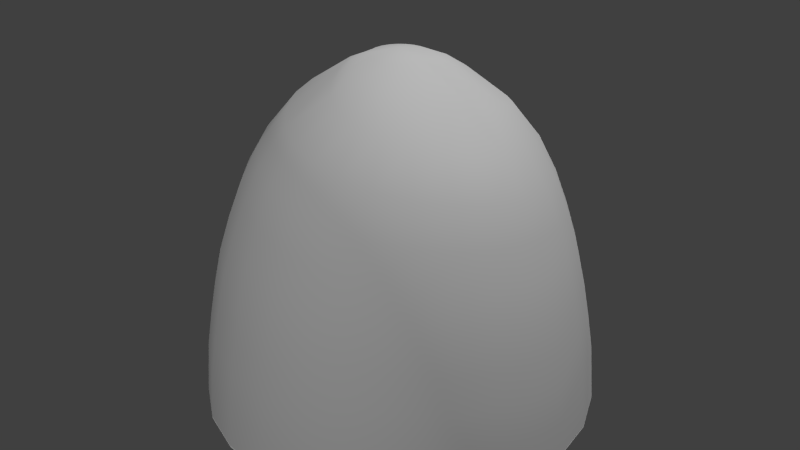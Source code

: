 # Source: Spinner.blend  (saved by Blender 2.72.0; exported with 4.5.12 LTS)
import bpy
from mathutils import Matrix  # noqa: F401  (used for matrix-valued properties, if any)

bpy.ops.wm.read_factory_settings(use_empty=True)
scene = bpy.context.scene
scene.name = 'Scene'

# ---- collections
col_collection_1 = bpy.data.collections.new('Collection 1'); scene.collection.children.link(col_collection_1)
col_collection_5 = bpy.data.collections.new('Collection 5'); scene.collection.children.link(col_collection_5)

# ---- materials (node trees are filled in below, after node groups)
mat_material_001 = bpy.data.materials.new('Material.001')
mat_material_001.alpha_threshold = 0.0
mat_material_001.use_transparent_shadow = False
mat_material_001.roughness = 0.5

# ---- material node trees

# ---- world
world_world = bpy.data.worlds.new('World'); scene.world = world_world
world_world.color = (0.05088, 0.05088, 0.05088)
world_world.use_sun_shadow = False
world_world.sun_shadow_jitter_overblur = 0.0
world_world.cycles.sampling_method = 'MANUAL'
world_world.cycles.sample_map_resolution = 256

# ---- lights
light_lamp_001 = bpy.data.lights.new('Lamp.001', 'POINT')
light_lamp_001.transmission_factor = 0.0
light_lamp_001.cutoff_distance = 30.0
light_lamp_001.energy = 100.0
light_lamp_001.shadow_buffer_clip_start = 1.001
light_lamp_001.shadow_soft_size = 0.1
light_lamp_001.shadow_maximum_resolution = 0.006
light_lamp_001.use_absolute_resolution = True
light_lamp_001.cycles.use_multiple_importance_sampling = False
light_lamp = bpy.data.lights.new('Lamp', 'POINT')
light_lamp.transmission_factor = 0.0
light_lamp.cutoff_distance = 30.0
light_lamp.energy = 100.0
light_lamp.shadow_buffer_clip_start = 1.001
light_lamp.shadow_soft_size = 0.1
light_lamp.shadow_maximum_resolution = 0.006
light_lamp.use_absolute_resolution = True
light_lamp.cycles.use_multiple_importance_sampling = False

# ---- meshes
me_cone = bpy.data.meshes.new('Cone')
me_cone.from_pydata([(0.0, 0.15, -0.1), (0.0, 0.01, 0.1), (0.03882, 0.1449, -0.1), (0.002588, 0.009659, 0.1), (0.075, 0.1299, -0.1), (0.005, 0.00866, 0.1), (0.1061, 0.1061, -0.1), (0.007071, 0.007071, 0.1), (0.1299, 0.075, -0.1), (0.00866, 0.005, 0.1), (0.1449, 0.03882, -0.1), (0.009659, 0.002588, 0.1), (0.15, 1.132e-08, -0.1), (0.01, 7.55e-10, 0.1), (0.1449, -0.03882, -0.1), (0.009659, -0.002588, 0.1), (0.1299, -0.075, -0.1), (0.00866, -0.005, 0.1), (0.1061, -0.1061, -0.1), (0.007071, -0.007071, 0.1), (0.075, -0.1299, -0.1), (0.005, -0.00866, 0.1), (0.03882, -0.1449, -0.1), (0.002588, -0.009659, 0.1), (5.841e-08, -0.15, -0.1), (3.894e-09, -0.01, 0.1), (-0.03882, -0.1449, -0.1), (-0.002588, -0.009659, 0.1), (-0.075, -0.1299, -0.1), (-0.005, -0.00866, 0.1), (-0.1061, -0.1061, -0.1), (-0.007071, -0.007071, 0.1), (-0.1299, -0.075, -0.1), (-0.00866, -0.005, 0.1), (-0.1449, -0.03882, -0.1), (-0.009659, -0.002588, 0.1), (-0.15, -6.974e-08, -0.1), (-0.01, -4.649e-09, 0.1), (-0.1449, 0.03882, -0.1), (-0.009659, 0.002588, 0.1), (-0.1299, 0.075, -0.1), (-0.00866, 0.005, 0.1), (-0.1061, 0.1061, -0.1), (-0.007071, 0.007071, 0.1), (-0.075, 0.1299, -0.1), (-0.005, 0.00866, 0.1), (-0.03882, 0.1449, -0.1), (-0.002588, 0.009659, 0.1)], [], [(0, 1, 3, 2), (2, 3, 5, 4), (4, 5, 7, 6), (6, 7, 9, 8), (8, 9, 11, 10), (10, 11, 13, 12), (12, 13, 15, 14), (14, 15, 17, 16), (16, 17, 19, 18), (18, 19, 21, 20), (20, 21, 23, 22), (22, 23, 25, 24), (24, 25, 27, 26), (26, 27, 29, 28), (28, 29, 31, 30), (30, 31, 33, 32), (32, 33, 35, 34), (34, 35, 37, 36), (36, 37, 39, 38), (38, 39, 41, 40), (40, 41, 43, 42), (42, 43, 45, 44), (3, 1, 47, 45, 43, 41, 39, 37, 35, 33, 31, 29, 27, 25, 23, 21, 19, 17, 15, 13, 11, 9, 7, 5), (46, 47, 1, 0), (44, 45, 47, 46), (0, 2, 4, 6, 8, 10, 12, 14, 16, 18, 20, 22, 24, 26, 28, 30, 32, 34, 36, 38, 40, 42, 44, 46)])
_uv = me_cone.uv_layers.new(name='UVMap')
_uv.uv.foreach_set('vector', [0.9001, 0.5965, 0.5267, 0.7398, 0.5205, 0.7367, 0.807, 0.55, 0.807, 0.55, 0.5205, 0.7367, 0.5129, 0.7345, 0.693, 0.517, 0.693, 0.517, 0.5129, 0.7345, 0.5044, 0.7333, 0.5658, 0.5, 0.5658, 0.5, 0.5044, 0.7333, 0.4956, 0.7333, 0.4342, 0.5, 0.4342, 0.5, 0.4956, 0.7333, 0.4871, 0.7345, 0.307, 0.517, 0.307, 0.517, 0.4871, 0.7345, 0.4795, 0.7367, 0.193, 0.55, 0.193, 0.55, 0.4795, 0.7367, 0.4733, 0.7398, 0.0999, 0.5965, 0.0999, 0.5965, 0.4733, 0.7398, 0.4689, 0.7436, 0.03407, 0.6535, 0.03407, 0.6535, 0.4689, 0.7436, 0.4667, 0.7478, 0.0, 0.7171, 0.0, 0.7171, 0.4667, 0.7478, 0.4667, 0.7522, 5.01e-08, 0.7829, 5.01e-08, 0.7829, 0.4667, 0.7522, 0.4689, 0.7564, 0.03407, 0.8465, 0.03407, 0.8465, 0.4689, 0.7564, 0.4733, 0.7602, 0.0999, 0.9035, 0.0999, 0.9035, 0.4733, 0.7602, 0.4795, 0.7633, 0.193, 0.95, 0.193, 0.95, 0.4795, 0.7633, 0.4871, 0.7655, 0.307, 0.983, 0.307, 0.983, 0.4871, 0.7655, 0.4956, 0.7667, 0.4342, 1.0, 0.4342, 1.0, 0.4956, 0.7667, 0.5044, 0.7667, 0.5658, 1.0, 0.5658, 1.0, 0.5044, 0.7667, 0.5129, 0.7655, 0.693, 0.983, 0.693, 0.983, 0.5129, 0.7655, 0.5205, 0.7633, 0.807, 0.95, 0.807, 0.95, 0.5205, 0.7633, 0.5267, 0.7602, 0.9001, 0.9035, 0.9001, 0.9035, 0.5267, 0.7602, 0.5311, 0.7564, 0.9659, 0.8465, 0.9659, 0.8465, 0.5311, 0.7564, 0.5333, 0.7522, 1.0, 0.7829, 1.0, 0.7829, 0.5333, 0.7522, 0.5333, 0.7478, 1.0, 0.7171, 0.5205, 0.7367, 0.5267, 0.7398, 0.5311, 0.7436, 0.5333, 0.7478, 0.5333, 0.7522, 0.5311, 0.7564, 0.5267, 0.7602, 0.5205, 0.7633, 0.5129, 0.7655, 0.5044, 0.7667, 0.4956, 0.7667, 0.4871, 0.7655, 0.4795, 0.7633, 0.4733, 0.7602, 0.4689, 0.7564, 0.4667, 0.7522, 0.4667, 0.7478, 0.4689, 0.7436, 0.4733, 0.7398, 0.4795, 0.7367, 0.4871, 0.7345, 0.4956, 0.7333, 0.5044, 0.7333, 0.5129, 0.7345, 0.9659, 0.6535, 0.5311, 0.7436, 0.5267, 0.7398, 0.9001, 0.5965, 1.0, 0.7171, 0.5333, 0.7478, 0.5311, 0.7436, 0.9659, 0.6535, 0.193, 0.45, 0.0999, 0.4035, 0.03407, 0.3465, 0.0, 0.2829, 5.01e-08, 0.2171, 0.03407, 0.1535, 0.0999, 0.0965, 0.193, 0.04995, 0.307, 0.01704, 0.4342, 0.0, 0.5658, 0.0, 0.693, 0.01704, 0.807, 0.04995, 0.9001, 0.0965, 0.9659, 0.1535, 1.0, 0.2171, 1.0, 0.2829, 0.9659, 0.3465, 0.9001, 0.4035, 0.807, 0.45, 0.693, 0.483, 0.5658, 0.5, 0.4342, 0.5, 0.307, 0.483])
me_cone.use_remesh_preserve_volume = False
me_cone.use_remesh_preserve_attributes = False
me_cone.use_mirror_vertex_groups = False
me_cone.update()
me_cube_001 = bpy.data.meshes.new('Cube.001')
me_cube_001.from_pydata([(0.06268, -2.013e-09, 0.03), (0.02213, -7.119e-09, 0.05594), (-0.06268, 2.932e-09, 0.03), (-0.09013, 2.2e-09, -8.941e-08), (0.06657, 0.01821, 0.025), (0.02914, 0.00819, 0.05187), (0.06531, 0.03633, 0.02), (0.0309, 0.01626, 0.05131), (0.05606, 0.05606, 0.015), (0.0296, 0.02959, 0.04626), (0.04065, 0.07247, 0.01), (0.02359, 0.04407, 0.04), (0.02265, 0.08356, 0.005), (0.01507, 0.05465, 0.035), (7.012e-09, 0.09013, -4.657e-09), (6.657e-09, 0.06268, 0.03), (-0.02445, 0.09033, -0.005), (-0.01821, 0.06657, 0.025), (-0.04762, 0.08425, -0.01), (-0.03633, 0.06531, 0.02), (-0.07091, 0.07091, -0.015), (-0.05606, 0.05606, 0.015), (-0.08982, 0.05097, -0.02), (-0.07247, 0.04065, 0.01), (-0.1027, 0.0277, -0.025), (-0.08356, 0.02265, 0.005), (-0.1088, 8.949e-09, -0.03), (-0.1067, -0.02874, -0.035), (-0.09745, -0.05557, -0.04), (-0.08052, -0.08052, -0.045), (-0.05732, -0.1004, -0.05), (-0.03055, -0.1135, -0.055), (-9.139e-09, -0.1191, -0.06), (-8.475e-09, -0.1281, -0.09), (0.0314, -0.1167, -0.065), (0.03361, -0.1251, -0.095), (0.06084, -0.1062, -0.07), (0.06508, -0.1134, -0.1), (0.08758, -0.08758, -0.075), (0.09347, -0.09347, -0.105), (0.1087, -0.06232, -0.08), (0.1155, -0.06637, -0.11), (0.1224, -0.03289, -0.085), (0.1298, -0.03485, -0.115), (0.1281, -7.79e-09, -0.09), (0.1354, -7.568e-09, -0.12), (0.1251, 0.03361, -0.095), (0.1316, 0.03532, -0.125), (0.1134, 0.06508, -0.1), (0.1188, 0.06837, -0.13), (0.09347, 0.09347, -0.105), (0.09756, 0.09756, -0.135), (0.06637, 0.1155, -0.11), (0.06924, 0.1203, -0.14), (0.03485, 0.1298, -0.115), (0.03621, 0.135, -0.145), (0.03289, 0.1224, -0.085), (7.275e-09, 0.1354, -0.12), (7.442e-09, 0.1405, -0.15), (7.284e-09, 0.1281, -0.09), (-0.03532, 0.1316, -0.125), (-0.03662, 0.1365, -0.155), (-0.03361, 0.1251, -0.095), (-0.06838, 0.1188, -0.13), (-0.07094, 0.1231, -0.16), (-0.06508, 0.1134, -0.1), (-0.09756, 0.09756, -0.135), (-0.101, 0.101, -0.165), (-0.09347, 0.09347, -0.105), (-0.1203, 0.06924, -0.14), (-0.1244, 0.07168, -0.17), (-0.1155, 0.06637, -0.11), (-0.135, 0.03621, -0.145), (-0.1393, 0.03736, -0.175), (-0.1298, 0.03485, -0.115), (-0.1405, 7.854e-09, -0.15), (-0.1449, 7.44e-09, -0.18), (-0.1354, 7.924e-09, -0.12), (-0.1365, -0.03662, -0.155), (-0.1407, -0.03772, -0.185), (-0.1316, -0.03532, -0.125), (-0.1231, -0.07094, -0.16), (-0.1268, -0.07312, -0.19), (-0.1188, -0.06837, -0.13), (-0.101, -0.101, -0.165), (-0.1039, -0.1039, -0.195), (-0.09756, -0.09756, -0.135), (-0.07168, -0.1244, -0.17), (-0.07366, -0.1277, -0.2), (-0.06924, -0.1203, -0.14), (-0.03736, -0.1393, -0.175), (-0.03824, -0.1427, -0.205), (-0.03621, -0.135, -0.145), (-7.6e-09, -0.1449, -0.18), (-7.447e-09, -0.1481, -0.21), (-8.018e-09, -0.1405, -0.15), (0.03772, -0.1407, -0.185), (0.03841, -0.1433, -0.215), (0.03662, -0.1365, -0.155), (0.07312, -0.1268, -0.19), (0.07434, -0.1288, -0.22), (0.07094, -0.1231, -0.16), (0.1039, -0.1039, -0.195), (0.1054, -0.1054, -0.225), (0.101, -0.101, -0.165), (0.1277, -0.07366, -0.2), (0.1294, -0.07467, -0.23), (0.1244, -0.07168, -0.17), (0.1427, -0.03824, -0.205), (0.1445, -0.03871, -0.235), (0.1393, -0.03736, -0.175), (0.1481, -7.472e-09, -0.21), (0.15, -3.859e-08, -0.24), (0.1449, -7.48e-09, -0.18), (-0.06657, -0.01821, 0.025), (-0.09033, -0.02445, -0.005), (-0.02914, -0.00819, 0.05187), (-0.06531, -0.03633, 0.02), (-0.08425, -0.04762, -0.01), (-0.0309, -0.01626, 0.05131), (-0.05606, -0.05606, 0.015), (-0.07091, -0.07091, -0.015), (-0.0296, -0.02959, 0.04626), (-0.04065, -0.07247, 0.01), (-0.05097, -0.08982, -0.02), (-0.02359, -0.04407, 0.04), (-0.02265, -0.08356, 0.005), (-0.0277, -0.1027, -0.025), (-0.01507, -0.05465, 0.035), (-3.195e-09, -0.09013, 1.49e-07), (-2.11e-09, -0.1088, -0.03), (-4.587e-09, -0.06268, 0.03), (0.02445, -0.09033, -0.005), (0.02874, -0.1067, -0.035), (0.01821, -0.06657, 0.025), (0.04762, -0.08425, -0.01), (0.05557, -0.09745, -0.04), (0.03634, -0.06531, 0.02), (0.07091, -0.07091, -0.015), (0.08052, -0.08052, -0.045), (0.05606, -0.05606, 0.015), (0.08982, -0.05097, -0.02), (0.1004, -0.05732, -0.05), (0.07247, -0.04065, 0.01), (0.1027, -0.0277, -0.025), (0.1135, -0.03055, -0.055), (0.08356, -0.02265, 0.005), (0.1088, -8.469e-09, -0.03), (0.1191, -7.972e-09, -0.06), (0.09013, -8.985e-09, -8.941e-08), (0.1067, 0.02874, -0.035), (0.1167, 0.0314, -0.065), (0.09033, 0.02446, -0.005), (0.09745, 0.05557, -0.04), (0.1062, 0.06084, -0.07), (0.08425, 0.04762, -0.01), (0.08052, 0.08052, -0.045), (0.08758, 0.08758, -0.075), (0.07091, 0.07091, -0.015), (0.05732, 0.1004, -0.05), (0.06232, 0.1087, -0.08), (0.05097, 0.08982, -0.02), (0.03055, 0.1135, -0.055), (0.0277, 0.1027, -0.025), (7.125e-09, 0.1191, -0.06), (7.072e-09, 0.1088, -0.03), (-0.0314, 0.1167, -0.065), (-0.02874, 0.1067, -0.035), (-0.06084, 0.1062, -0.07), (-0.05557, 0.09745, -0.04), (-0.08758, 0.08758, -0.075), (-0.08052, 0.08052, -0.045), (-0.1087, 0.06232, -0.08), (-0.1004, 0.05732, -0.05), (-0.1224, 0.03289, -0.085), (-0.1135, 0.03055, -0.055), (-0.1281, 8.136e-09, -0.09), (-0.1191, 8.551e-09, -0.06), (-0.1251, -0.03361, -0.095), (-0.1167, -0.0314, -0.065), (-0.1134, -0.06508, -0.1), (-0.1062, -0.06084, -0.07), (-0.09347, -0.09347, -0.105), (-0.08758, -0.08758, -0.075), (-0.06637, -0.1155, -0.11), (-0.06232, -0.1087, -0.08), (-0.03485, -0.1298, -0.115), (-0.03289, -0.1224, -0.085), (-8.041e-09, -0.1354, -0.12), (0.03532, -0.1316, -0.125), (0.06837, -0.1188, -0.13), (0.09756, -0.09756, -0.135), (0.1203, -0.06924, -0.14), (0.135, -0.03622, -0.145), (0.1405, -7.546e-09, -0.15), (0.1365, 0.03662, -0.155), (0.1407, 0.03772, -0.185), (0.1231, 0.07094, -0.16), (0.1268, 0.07312, -0.19), (0.101, 0.101, -0.165), (0.1039, 0.1039, -0.195), (0.07168, 0.1244, -0.17), (0.07366, 0.1277, -0.2), (0.03736, 0.1393, -0.175), (0.03824, 0.1427, -0.205), (7.527e-09, 0.1449, -0.18), (7.516e-09, 0.1481, -0.21), (-0.03772, 0.1407, -0.185), (-0.03841, 0.1433, -0.215), (-0.07312, 0.1268, -0.19), (-0.07434, 0.1288, -0.22), (-0.1039, 0.1039, -0.195), (-0.1054, 0.1054, -0.225), (-0.1277, 0.07367, -0.2), (-0.1294, 0.07467, -0.23), (-0.1427, 0.03824, -0.205), (-0.1445, 0.03871, -0.235), (-0.1481, 7.389e-09, -0.21), (-0.15, 9.388e-09, -0.24), (0.0, 0.15, -0.24), (-0.03882, 0.1449, -0.24), (-0.075, 0.1299, -0.24), (-0.1061, 0.1061, -0.24), (-0.1299, 0.075, -0.24), (-0.1449, 0.03882, -0.24), (-0.1449, -0.03882, -0.24), (-0.1299, -0.075, -0.24), (-0.1061, -0.1061, -0.24), (-0.075, -0.1299, -0.24), (-0.03882, -0.1449, -0.24), (-5.841e-08, -0.15, -0.24), (0.03882, -0.1449, -0.24), (0.075, -0.1299, -0.24), (0.1061, -0.1061, -0.24), (0.1299, -0.075, -0.24), (0.1449, -0.03882, -0.24), (0.1449, 0.03882, -0.24), (0.1299, 0.075, -0.24), (0.1061, 0.1061, -0.24), (0.075, 0.1299, -0.24), (0.03882, 0.1449, -0.24), (-0.005726, 0.02137, 0.05594), (-0.01916, 0.01106, 0.05594), (-0.02137, -0.005726, 0.05594), (-0.01916, -0.01106, 0.05594), (-0.01564, -0.01564, 0.05594), (-0.01106, -0.01916, 0.05594), (-9.574e-09, -0.02213, 0.05594), (0.005726, -0.02137, 0.05594), (0.02137, -0.005726, 0.05594), (0.02137, 0.005726, 0.05594), (0.005726, 0.02137, 0.05594), (-0.02213, 2.53e-09, 0.05594), (0.0, 0.02213, 0.05594), (-0.01106, 0.01916, 0.05594), (-0.01564, 0.01564, 0.05594), (-0.02137, 0.005726, 0.05594), (-0.005726, -0.02137, 0.05594), (0.01106, -0.01916, 0.05594), (0.01564, -0.01564, 0.05594), (0.01916, -0.01106, 0.05594), (0.01916, 0.01106, 0.05594), (0.01564, 0.01564, 0.05594), (0.01106, 0.01916, 0.05594), (0.05446, -0.01419, 0.03269), (0.04581, -0.02585, 0.03519), (0.03585, -0.03585, 0.03769), (0.0237, -0.04223, 0.04019), (0.01197, -0.04397, 0.04269), (-7.081e-09, -0.0424, 0.04519), (-0.0104, -0.03801, 0.04769), (-0.01733, -0.03162, 0.05019), (-0.02324, -0.02324, 0.05269), (-0.02384, -0.01314, 0.05471), (-0.05446, 0.01419, 0.03269), (-0.04581, 0.02585, 0.03519), (-0.03585, 0.03585, 0.03769), (-0.0237, 0.04223, 0.04019), (-0.01197, 0.04397, 0.04269), (3.328e-09, 0.0424, 0.04519), (0.0104, 0.03801, 0.04769), (0.01733, 0.03162, 0.05019), (0.02324, 0.02324, 0.05159), (0.02384, 0.01314, 0.05471), (-1.436e-09, 1.87e-08, 0.06111), (-0.02373, -0.00647, 0.0547), (-0.0248, 0.0, 0.05422), (0.02373, 0.00647, 0.0547), (0.0248, 0.0, 0.05422)], [], [(6, 7, 5), (6, 8, 9, 7), (8, 10, 11, 9), (12, 13, 11), (12, 14, 15), (14, 16, 17), (16, 18, 19), (18, 20, 21, 19), (20, 22, 23, 21), (22, 24, 25, 23), (33, 35, 34, 32), (35, 37, 36, 34), (37, 39, 38, 36), (39, 41, 40, 38), (41, 43, 42, 40), (43, 45, 44, 42), (45, 47, 46, 44), (47, 49, 48, 46), (49, 51, 50, 48), (51, 53, 52, 50), (53, 55, 54, 52), (54, 57, 59, 56), (55, 58, 57, 54), (57, 60, 62, 59), (58, 61, 60, 57), (60, 63, 65, 62), (61, 64, 63, 60), (63, 66, 68, 65), (64, 67, 66, 63), (66, 69, 71, 68), (67, 70, 69, 66), (69, 72, 74, 71), (70, 73, 72, 69), (72, 75, 77, 74), (73, 76, 75, 72), (75, 78, 80, 77), (76, 79, 78, 75), (78, 81, 83, 80), (79, 82, 81, 78), (81, 84, 86, 83), (82, 85, 84, 81), (84, 87, 89, 86), (85, 88, 87, 84), (87, 90, 92, 89), (88, 91, 90, 87), (90, 93, 95, 92), (91, 94, 93, 90), (93, 96, 98, 95), (94, 97, 96, 93), (96, 99, 101, 98), (97, 100, 99, 96), (99, 102, 104, 101), (100, 103, 102, 99), (102, 105, 107, 104), (103, 106, 105, 102), (105, 108, 110, 107), (106, 109, 108, 105), (108, 111, 113, 110), (109, 112, 111, 108), (3, 115, 114), (114, 117, 119), (115, 118, 117), (117, 120, 122, 119), (118, 121, 120, 117), (123, 125, 122), (121, 124, 123, 120), (123, 126, 128), (124, 127, 126, 123), (126, 129, 131), (127, 130, 129, 126), (129, 132, 134), (130, 133, 132, 129), (132, 135, 137), (133, 136, 135, 132), (135, 138, 140, 137), (136, 139, 138, 135), (138, 141, 143, 140), (139, 142, 141, 138), (141, 144, 146, 143), (142, 145, 144, 141), (144, 147, 149, 146), (145, 148, 147, 144), (147, 150, 152, 149), (148, 151, 150, 147), (150, 153, 155, 152), (151, 154, 153, 150), (153, 156, 158, 155), (154, 157, 156, 153), (156, 159, 161, 158), (157, 160, 159, 156), (159, 162, 163, 161), (162, 164, 165, 163), (164, 166, 167, 165), (166, 168, 169, 167), (168, 170, 171, 169), (170, 172, 173, 171), (172, 174, 175, 173), (174, 176, 177, 175), (176, 178, 179, 177), (178, 180, 181, 179), (180, 182, 183, 181), (182, 184, 185, 183), (184, 186, 187, 185), (196, 198, 197, 195), (198, 200, 199, 197), (200, 202, 201, 199), (202, 204, 203, 201), (204, 206, 205, 203), (205, 206, 207), (208, 210, 209, 207), (210, 212, 211, 209), (212, 214, 213, 211), (214, 216, 215, 213), (216, 218, 217, 215), (109, 235, 112), (224, 218, 216), (218, 225, 79, 217), (225, 226, 82, 79), (226, 227, 85, 82), (227, 228, 88, 85), (228, 229, 91, 88), (229, 230, 94, 91), (230, 231, 97, 94), (231, 232, 100, 97), (232, 233, 103, 100), (233, 234, 106, 103), (234, 235, 109, 106), (236, 196, 111, 112), (236, 237, 198, 196), (237, 238, 200, 198), (238, 239, 202, 200), (239, 240, 204, 202), (240, 219, 206, 204), (219, 220, 208, 206), (220, 221, 210, 208), (221, 222, 212, 210), (222, 223, 214, 212), (223, 224, 216, 214), (76, 217, 79), (113, 111, 196), (288, 1, 249), (265, 264, 249, 260), (143, 146, 264), (266, 140, 143, 265), (267, 137, 140, 266), (264, 0, 249), (268, 134, 137, 267), (260, 259, 266, 265), (269, 131, 134, 268), (270, 128, 131, 269), (271, 125, 128, 270), (272, 122, 125, 271), (119, 122, 272), (276, 21, 23, 275), (277, 19, 21, 276), (278, 17, 19, 277), (279, 15, 17, 278), (280, 13, 15, 279), (281, 11, 13, 280), (9, 11, 281), (283, 7, 9), (287, 5, 7, 283), (250, 287, 283), (274, 2, 256), (285, 116, 119, 273), (248, 258, 284), (244, 245, 284), (261, 262, 284), (246, 257, 284), (258, 259, 284), (255, 242, 284), (252, 243, 284), (253, 241, 284), (263, 251, 284), (1, 250, 284), (260, 249, 284), (245, 246, 284), (262, 263, 284), (257, 247, 284), (243, 244, 284), (259, 260, 284), (254, 255, 284), (242, 256, 284), (241, 254, 284), (251, 253, 284), (249, 1, 284), (250, 261, 284), (247, 248, 284), (256, 252, 284), (116, 286, 2), (287, 250, 1), (287, 288, 5), (5, 288, 0), (149, 152, 4), (152, 155, 6), (155, 158, 8, 6), (158, 161, 10, 8), (161, 163, 12, 10), (163, 165, 14, 12), (165, 167, 16, 14), (167, 169, 18, 16), (169, 171, 20, 18), (171, 173, 22, 20), (173, 175, 24, 22), (24, 26, 3, 25), (175, 177, 26, 24), (26, 27, 115, 3), (177, 179, 27, 26), (27, 28, 118, 115), (179, 181, 28, 27), (28, 29, 121, 118), (181, 183, 29, 28), (29, 30, 124, 121), (183, 185, 30, 29), (30, 31, 127, 124), (185, 187, 31, 30), (31, 32, 130, 127), (187, 33, 32, 31), (32, 34, 133, 130), (34, 36, 136, 133), (36, 38, 139, 136), (38, 40, 142, 139), (40, 42, 145, 142), (42, 44, 148, 145), (44, 46, 151, 148), (46, 48, 154, 151), (48, 50, 157, 154), (50, 52, 160, 157), (52, 54, 56, 160), (160, 56, 162, 159), (56, 59, 164, 162), (59, 62, 166, 164), (62, 65, 168, 166), (65, 68, 170, 168), (68, 71, 172, 170), (71, 74, 174, 172), (74, 77, 176, 174), (77, 80, 178, 176), (80, 83, 180, 178), (83, 86, 182, 180), (86, 89, 184, 182), (89, 92, 186, 184), (186, 188, 33, 187), (92, 95, 188, 186), (188, 189, 35, 33), (95, 98, 189, 188), (189, 190, 37, 35), (98, 101, 190, 189), (190, 191, 39, 37), (101, 104, 191, 190), (191, 192, 41, 39), (104, 107, 192, 191), (192, 193, 43, 41), (107, 110, 193, 192), (193, 194, 45, 43), (110, 113, 194, 193), (194, 195, 47, 45), (113, 196, 195, 194), (195, 197, 49, 47), (197, 199, 51, 49), (199, 201, 53, 51), (201, 203, 55, 53), (203, 205, 58, 55), (205, 207, 61, 58), (61, 207, 64), (209, 211, 67, 64), (211, 213, 70, 67), (213, 215, 73, 70), (215, 217, 76, 73), (264, 146, 149), (25, 3, 2), (285, 286, 116), (259, 258, 267, 266), (258, 248, 268, 267), (248, 247, 269, 268), (257, 270, 269), (246, 271, 270), (245, 272, 271), (245, 244, 273, 272), (244, 243, 285), (243, 252, 286), (252, 256, 286), (256, 2, 286), (23, 25, 274), (275, 274, 256, 242), (242, 255, 276, 275), (255, 254, 277, 276), (254, 241, 278, 277), (241, 253, 279, 278), (253, 251, 280, 279), (263, 281, 280), (263, 262, 282, 281), (262, 261, 283), (249, 0, 288), (207, 206, 208), (207, 209, 64), (282, 262, 283), (251, 263, 280), (275, 23, 274), (285, 243, 286), (273, 244, 285), (246, 245, 271), (257, 246, 270), (247, 257, 269), (274, 25, 2), (0, 264, 149), (4, 152, 6), (0, 149, 4), (4, 5, 0), (288, 287, 1), (114, 116, 2), (261, 250, 283), (282, 283, 9), (282, 9, 281), (273, 119, 272), (265, 143, 264), (134, 132, 137), (131, 129, 134), (128, 126, 131), (125, 123, 128), (120, 123, 122), (114, 115, 117), (116, 114, 119), (2, 3, 114), (17, 16, 19), (15, 14, 17), (13, 12, 15), (10, 12, 11), (4, 6, 5), (220, 219, 240, 239, 238, 237, 236, 112, 235, 234, 233, 232, 231, 230, 229, 228, 227, 226, 225, 218, 224, 223, 222, 221)])
me_cube_001.polygons.foreach_set('use_smooth', [True] * 330)
_uv = me_cube_001.uv_layers.new(name='UVMap')
_uv.uv.foreach_set('vector', [0.1426, 0.3312, 0.1815, 0.3111, 0.188, 0.3144, 0.1426, 0.3312, 0.1304, 0.3167, 0.1707, 0.3046, 0.1815, 0.3111, 0.1304, 0.3167, 0.1215, 0.2993, 0.1598, 0.2946, 0.1707, 0.3046, 0.1159, 0.2816, 0.1525, 0.2842, 0.1598, 0.2946, 0.1159, 0.2816, 0.1136, 0.2612, 0.1479, 0.2692, 0.1136, 0.2612, 0.1149, 0.2398, 0.1461, 0.2524, 0.1149, 0.2398, 0.1193, 0.2193, 0.147, 0.2359, 0.1193, 0.2193, 0.1277, 0.1975, 0.1527, 0.2171, 0.147, 0.2359, 0.1277, 0.1975, 0.1396, 0.1768, 0.1617, 0.1989, 0.1527, 0.2171, 0.1396, 0.1768, 0.1533, 0.1583, 0.1721, 0.183, 0.1617, 0.1989, 0.3132, 0.053, 0.343, 0.05073, 0.3398, 0.07778, 0.3122, 0.0803, 0.343, 0.05073, 0.3726, 0.05084, 0.3673, 0.07745, 0.3398, 0.07778, 0.3726, 0.05084, 0.4032, 0.05338, 0.3959, 0.07954, 0.3673, 0.07745, 0.4032, 0.05338, 0.4336, 0.05843, 0.4245, 0.08391, 0.3959, 0.07954, 0.4336, 0.05843, 0.4633, 0.06556, 0.4524, 0.09023, 0.4245, 0.08391, 0.4633, 0.06556, 0.493, 0.07508, 0.4804, 0.09885, 0.4524, 0.09023, 0.493, 0.07508, 0.5221, 0.08674, 0.508, 0.1095, 0.4804, 0.09885, 0.5221, 0.08674, 0.5504, 0.1002, 0.5348, 0.1219, 0.508, 0.1095, 0.5504, 0.1002, 0.5782, 0.1158, 0.5615, 0.1365, 0.5348, 0.1219, 0.5782, 0.1158, 0.6052, 0.1331, 0.5873, 0.1528, 0.5615, 0.1365, 0.6052, 0.1331, 0.631, 0.1518, 0.612, 0.1704, 0.5873, 0.1528, 0.612, 0.1704, 0.6361, 0.1898, 0.6159, 0.2075, 0.5928, 0.1893, 0.631, 0.1518, 0.656, 0.1722, 0.6361, 0.1898, 0.612, 0.1704, 0.6361, 0.1898, 0.6593, 0.2105, 0.6383, 0.2273, 0.6159, 0.2075, 0.656, 0.1722, 0.68, 0.1941, 0.6593, 0.2105, 0.6361, 0.1898, 0.6593, 0.2105, 0.6812, 0.2323, 0.6596, 0.2479, 0.6383, 0.2273, 0.68, 0.1941, 0.7028, 0.2173, 0.6812, 0.2323, 0.6593, 0.2105, 0.6812, 0.2323, 0.7016, 0.2545, 0.6808, 0.2701, 0.6596, 0.2479, 0.7028, 0.2173, 0.7206, 0.241, 0.7016, 0.2545, 0.6812, 0.2323, 0.7016, 0.2545, 0.7229, 0.2748, 0.7036, 0.2923, 0.6808, 0.2701, 0.7206, 0.241, 0.7393, 0.2596, 0.7229, 0.2748, 0.7016, 0.2545, 0.7229, 0.2748, 0.7464, 0.2916, 0.7295, 0.312, 0.7036, 0.2923, 0.7393, 0.2596, 0.7599, 0.2742, 0.7464, 0.2916, 0.7229, 0.2748, 0.7464, 0.2916, 0.7728, 0.3042, 0.7599, 0.3279, 0.7295, 0.312, 0.7599, 0.2742, 0.7827, 0.2846, 0.7728, 0.3042, 0.7464, 0.2916, 0.7728, 0.3042, 0.8015, 0.3113, 0.794, 0.3375, 0.7599, 0.3279, 0.7827, 0.2846, 0.807, 0.2901, 0.8015, 0.3113, 0.7728, 0.3042, 0.8015, 0.3113, 0.831, 0.3116, 0.8298, 0.3391, 0.794, 0.3375, 0.807, 0.2901, 0.8313, 0.2898, 0.831, 0.3116, 0.8015, 0.3113, 0.831, 0.3116, 0.8601, 0.3047, 0.8658, 0.3316, 0.8298, 0.3391, 0.8313, 0.2898, 0.855, 0.2837, 0.8601, 0.3047, 0.831, 0.3116, 0.8601, 0.3047, 0.8864, 0.2907, 0.8989, 0.315, 0.8658, 0.3316, 0.855, 0.2837, 0.8762, 0.2719, 0.8864, 0.2907, 0.8601, 0.3047, 0.8864, 0.2907, 0.9078, 0.2705, 0.9261, 0.2905, 0.8989, 0.315, 0.8762, 0.2719, 0.8933, 0.2554, 0.9078, 0.2705, 0.8864, 0.2907, 0.9078, 0.2705, 0.9229, 0.2456, 0.9455, 0.2595, 0.9261, 0.2905, 0.8933, 0.2554, 0.9052, 0.2351, 0.9229, 0.2456, 0.9078, 0.2705, 0.9229, 0.2456, 0.9305, 0.218, 0.9554, 0.225, 0.9455, 0.2595, 0.9052, 0.2351, 0.9111, 0.2128, 0.9305, 0.218, 0.9229, 0.2456, 0.9305, 0.218, 0.9302, 0.1901, 0.9554, 0.1901, 0.9554, 0.225, 0.9111, 0.2128, 0.9107, 0.1903, 0.9302, 0.1901, 0.9305, 0.218, 0.9302, 0.1901, 0.9226, 0.1637, 0.946, 0.1571, 0.9554, 0.1901, 0.9107, 0.1903, 0.9043, 0.1691, 0.9226, 0.1637, 0.9302, 0.1901, 0.9226, 0.1637, 0.9086, 0.141, 0.9288, 0.1287, 0.946, 0.1571, 0.9043, 0.1691, 0.8927, 0.1508, 0.9086, 0.141, 0.9226, 0.1637, 0.9086, 0.141, 0.8896, 0.123, 0.9056, 0.1066, 0.9288, 0.1287, 0.8927, 0.1508, 0.8768, 0.1364, 0.8896, 0.123, 0.9086, 0.141, 0.8896, 0.123, 0.8674, 0.1104, 0.8783, 0.09114, 0.9056, 0.1066, 0.8768, 0.1364, 0.8587, 0.1259, 0.8674, 0.1104, 0.8896, 0.123, 0.207, 0.9003, 0.1851, 0.8973, 0.2001, 0.8675, 0.2001, 0.8675, 0.1845, 0.8652, 0.2112, 0.8312, 0.1851, 0.8973, 0.1646, 0.8902, 0.1845, 0.8652, 0.1845, 0.8652, 0.1676, 0.8572, 0.1989, 0.8298, 0.2112, 0.8312, 0.1646, 0.8902, 0.1439, 0.8778, 0.1676, 0.8572, 0.1845, 0.8652, 0.1524, 0.8452, 0.1849, 0.8252, 0.1989, 0.8298, 0.1439, 0.8778, 0.1259, 0.8612, 0.1524, 0.8452, 0.1676, 0.8572, 0.1524, 0.8452, 0.1402, 0.8316, 0.1741, 0.8189, 0.1259, 0.8612, 0.1113, 0.8425, 0.1402, 0.8316, 0.1524, 0.8452, 0.1402, 0.8316, 0.1297, 0.8142, 0.1638, 0.8073, 0.1113, 0.8425, 0.09999, 0.8201, 0.1297, 0.8142, 0.1402, 0.8316, 0.1297, 0.8142, 0.1221, 0.7944, 0.1553, 0.7929, 0.09999, 0.8201, 0.09262, 0.7958, 0.1221, 0.7944, 0.1297, 0.8142, 0.1221, 0.7944, 0.1176, 0.7742, 0.1493, 0.7777, 0.09262, 0.7958, 0.08886, 0.771, 0.1176, 0.7742, 0.1221, 0.7944, 0.1176, 0.7742, 0.1163, 0.7511, 0.1467, 0.7585, 0.1493, 0.7777, 0.08886, 0.771, 0.08886, 0.7445, 0.1163, 0.7511, 0.1176, 0.7742, 0.1163, 0.7511, 0.1184, 0.7277, 0.1474, 0.7385, 0.1467, 0.7585, 0.08886, 0.7445, 0.09249, 0.7178, 0.1184, 0.7277, 0.1163, 0.7511, 0.1184, 0.7277, 0.1232, 0.7054, 0.1502, 0.7198, 0.1474, 0.7385, 0.09249, 0.7178, 0.09909, 0.6925, 0.1232, 0.7054, 0.1184, 0.7277, 0.1232, 0.7054, 0.1315, 0.6827, 0.1563, 0.6998, 0.1502, 0.7198, 0.09909, 0.6925, 0.1093, 0.6672, 0.1315, 0.6827, 0.1232, 0.7054, 0.1315, 0.6827, 0.1429, 0.6608, 0.1652, 0.6801, 0.1563, 0.6998, 0.1093, 0.6672, 0.1224, 0.643, 0.1429, 0.6608, 0.1315, 0.6827, 0.1429, 0.6608, 0.1563, 0.6404, 0.1758, 0.6618, 0.1652, 0.6801, 0.1224, 0.643, 0.1379, 0.6205, 0.1563, 0.6404, 0.1429, 0.6608, 0.1563, 0.6404, 0.173, 0.6204, 0.1901, 0.6429, 0.1758, 0.6618, 0.1379, 0.6205, 0.1565, 0.5989, 0.173, 0.6204, 0.1563, 0.6404, 0.173, 0.6204, 0.1919, 0.6019, 0.2068, 0.6255, 0.1901, 0.6429, 0.1565, 0.5989, 0.1773, 0.579, 0.1919, 0.6019, 0.173, 0.6204, 0.1919, 0.6019, 0.2118, 0.5853, 0.2243, 0.6099, 0.2068, 0.6255, 0.2118, 0.5853, 0.2341, 0.5701, 0.2445, 0.5953, 0.2243, 0.6099, 0.2341, 0.5701, 0.2579, 0.5565, 0.2663, 0.5825, 0.2445, 0.5953, 0.2579, 0.5565, 0.2824, 0.5449, 0.2886, 0.5715, 0.2663, 0.5825, 0.2824, 0.5449, 0.309, 0.535, 0.3133, 0.5619, 0.2886, 0.5715, 0.309, 0.535, 0.3365, 0.5272, 0.3389, 0.5543, 0.3133, 0.5619, 0.3365, 0.5272, 0.3641, 0.5215, 0.3644, 0.5485, 0.3389, 0.5543, 0.3641, 0.5215, 0.3929, 0.5177, 0.3913, 0.5447, 0.3644, 0.5485, 0.3929, 0.5177, 0.4221, 0.516, 0.4188, 0.5427, 0.3913, 0.5447, 0.4221, 0.516, 0.4513, 0.5162, 0.4461, 0.5425, 0.4188, 0.5427, 0.4513, 0.5162, 0.4812, 0.5183, 0.4746, 0.5443, 0.4461, 0.5425, 0.4812, 0.5183, 0.5112, 0.5224, 0.5031, 0.5478, 0.4746, 0.5443, 0.5112, 0.5224, 0.5406, 0.5281, 0.531, 0.5529, 0.5031, 0.5478, 0.7851, 0.611, 0.812, 0.6304, 0.7936, 0.649, 0.7675, 0.6304, 0.812, 0.6304, 0.8382, 0.6511, 0.8192, 0.669, 0.7936, 0.649, 0.8382, 0.6511, 0.8637, 0.6728, 0.8441, 0.69, 0.8192, 0.669, 0.8637, 0.6728, 0.8884, 0.6955, 0.8681, 0.7119, 0.8441, 0.69, 0.8884, 0.6955, 0.9123, 0.7192, 0.8916, 0.7348, 0.8681, 0.7119, 0.8916, 0.7348, 0.9123, 0.7192, 0.9144, 0.7587, 0.7372, 0.1815, 0.7428, 0.2041, 0.7247, 0.2092, 0.7154, 0.1823, 0.7428, 0.2041, 0.7524, 0.2224, 0.7378, 0.2304, 0.7247, 0.2092, 0.7524, 0.2224, 0.765, 0.2367, 0.7533, 0.247, 0.7378, 0.2304, 0.765, 0.2367, 0.7804, 0.2471, 0.7711, 0.2596, 0.7533, 0.247, 0.7804, 0.2471, 0.797, 0.2549, 0.7905, 0.2684, 0.7711, 0.2596, 0.8768, 0.1364, 0.8751, 0.1382, 0.8587, 0.1259, 0.7819, 0.2454, 0.797, 0.2549, 0.7804, 0.2471, 0.797, 0.2549, 0.8134, 0.2612, 0.807, 0.2901, 0.7905, 0.2684, 0.8134, 0.2612, 0.8313, 0.2626, 0.8313, 0.2898, 0.807, 0.2901, 0.8313, 0.2626, 0.8491, 0.2598, 0.855, 0.2837, 0.8313, 0.2898, 0.8491, 0.2598, 0.8658, 0.2527, 0.8762, 0.2719, 0.855, 0.2837, 0.8658, 0.2527, 0.8802, 0.2415, 0.8933, 0.2554, 0.8762, 0.2719, 0.8802, 0.2415, 0.8912, 0.2267, 0.9052, 0.2351, 0.8933, 0.2554, 0.8912, 0.2267, 0.898, 0.2093, 0.9111, 0.2128, 0.9052, 0.2351, 0.898, 0.2093, 0.8999, 0.1904, 0.9107, 0.1903, 0.9111, 0.2128, 0.8999, 0.1904, 0.8965, 0.1714, 0.9043, 0.1691, 0.9107, 0.1903, 0.8965, 0.1714, 0.8881, 0.1536, 0.8927, 0.1508, 0.9043, 0.1691, 0.8881, 0.1536, 0.8751, 0.1382, 0.8768, 0.1364, 0.8927, 0.1508, 0.8401, 0.1186, 0.8485, 0.0835, 0.8674, 0.1104, 0.8587, 0.1259, 0.8401, 0.1186, 0.8197, 0.1166, 0.8195, 0.08433, 0.8485, 0.0835, 0.8197, 0.1166, 0.7997, 0.1202, 0.7919, 0.0925, 0.8195, 0.08433, 0.7997, 0.1202, 0.7814, 0.1293, 0.7679, 0.1076, 0.7919, 0.0925, 0.7814, 0.1293, 0.7665, 0.1435, 0.7492, 0.1287, 0.7679, 0.1076, 0.7665, 0.1435, 0.7563, 0.1619, 0.7374, 0.1545, 0.7492, 0.1287, 0.7563, 0.1619, 0.7519, 0.1824, 0.7372, 0.1815, 0.7374, 0.1545, 0.7519, 0.1824, 0.7531, 0.2019, 0.7428, 0.2041, 0.7372, 0.1815, 0.7531, 0.2019, 0.7589, 0.219, 0.7524, 0.2224, 0.7428, 0.2041, 0.7589, 0.219, 0.7687, 0.2335, 0.765, 0.2367, 0.7524, 0.2224, 0.7687, 0.2335, 0.7819, 0.2454, 0.7804, 0.2471, 0.765, 0.2367, 0.7827, 0.2846, 0.7905, 0.2684, 0.807, 0.2901, 0.8783, 0.09114, 0.8674, 0.1104, 0.8485, 0.0835, 0.2455, 0.7887, 0.2442, 0.7912, 0.2394, 0.7895, 0.1981, 0.3494, 0.1854, 0.3484, 0.2024, 0.3164, 0.2072, 0.3183, 0.188, 0.3826, 0.1689, 0.3803, 0.1854, 0.3484, 0.2106, 0.3489, 0.2085, 0.3809, 0.188, 0.3826, 0.1981, 0.3494, 0.2223, 0.3453, 0.2273, 0.3741, 0.2085, 0.3809, 0.2106, 0.3489, 0.1854, 0.3484, 0.1713, 0.3458, 0.2024, 0.3164, 0.2311, 0.3395, 0.2404, 0.3636, 0.2273, 0.3741, 0.2223, 0.3453, 0.2072, 0.3183, 0.2122, 0.3191, 0.2106, 0.3489, 0.1981, 0.3494, 0.2384, 0.3316, 0.251, 0.35, 0.2404, 0.3636, 0.2311, 0.3395, 0.2433, 0.3227, 0.2573, 0.3355, 0.251, 0.35, 0.2384, 0.3316, 0.2449, 0.3144, 0.2578, 0.3226, 0.2573, 0.3355, 0.2433, 0.3227, 0.2451, 0.3052, 0.2544, 0.3079, 0.2578, 0.3226, 0.2449, 0.3144, 0.2485, 0.2966, 0.2544, 0.3079, 0.2451, 0.3052, 0.2527, 0.8529, 0.2644, 0.8825, 0.2467, 0.8926, 0.2418, 0.8586, 0.2616, 0.8447, 0.2785, 0.8683, 0.2644, 0.8825, 0.2527, 0.8529, 0.2668, 0.8357, 0.2858, 0.8531, 0.2785, 0.8683, 0.2616, 0.8447, 0.2697, 0.8255, 0.2892, 0.8361, 0.2858, 0.8531, 0.2668, 0.8357, 0.2699, 0.8155, 0.2882, 0.8201, 0.2892, 0.8361, 0.2697, 0.8255, 0.2673, 0.8075, 0.2824, 0.8084, 0.2882, 0.8201, 0.2699, 0.8155, 0.2722, 0.7972, 0.2824, 0.8084, 0.2673, 0.8075, 0.2551, 0.7951, 0.2611, 0.7906, 0.2722, 0.7972, 0.25, 0.7924, 0.254, 0.7884, 0.2611, 0.7906, 0.2551, 0.7951, 0.2483, 0.7941, 0.25, 0.7924, 0.2551, 0.7951, 0.23, 0.863, 0.2163, 0.8665, 0.2321, 0.8274, 0.2382, 0.2919, 0.2438, 0.2908, 0.2485, 0.2966, 0.241, 0.2972, 0.221, 0.7957, 0.2248, 0.7923, 0.2356, 0.8084, 0.2196, 0.8193, 0.2173, 0.8148, 0.2356, 0.8084, 0.2515, 0.7979, 0.2536, 0.8024, 0.2356, 0.8084, 0.2163, 0.8098, 0.2166, 0.8047, 0.2356, 0.8084, 0.2248, 0.7923, 0.2294, 0.7901, 0.2356, 0.8084, 0.2419, 0.8262, 0.2371, 0.8274, 0.2356, 0.8084, 0.2273, 0.8258, 0.223, 0.8231, 0.2356, 0.8084, 0.2525, 0.8166, 0.2498, 0.8207, 0.2356, 0.8084, 0.2545, 0.8072, 0.2541, 0.8121, 0.2356, 0.8084, 0.2442, 0.7912, 0.2483, 0.7941, 0.2356, 0.8084, 0.2344, 0.7891, 0.2394, 0.7895, 0.2356, 0.8084, 0.2173, 0.8148, 0.2163, 0.8098, 0.2356, 0.8084, 0.2536, 0.8024, 0.2545, 0.8072, 0.2356, 0.8084, 0.2166, 0.8047, 0.2182, 0.7999, 0.2356, 0.8084, 0.223, 0.8231, 0.2196, 0.8193, 0.2356, 0.8084, 0.2294, 0.7901, 0.2344, 0.7891, 0.2356, 0.8084, 0.2462, 0.8239, 0.2419, 0.8262, 0.2356, 0.8084, 0.2371, 0.8274, 0.2321, 0.8274, 0.2356, 0.8084, 0.2498, 0.8207, 0.2462, 0.8239, 0.2356, 0.8084, 0.2541, 0.8121, 0.2525, 0.8166, 0.2356, 0.8084, 0.2394, 0.7895, 0.2442, 0.7912, 0.2356, 0.8084, 0.2483, 0.7941, 0.2515, 0.7979, 0.2356, 0.8084, 0.2182, 0.7999, 0.221, 0.7957, 0.2356, 0.8084, 0.2321, 0.8274, 0.2273, 0.8258, 0.2356, 0.8084, 0.2184, 0.8315, 0.2264, 0.8293, 0.2163, 0.8665, 0.25, 0.7924, 0.2483, 0.7941, 0.2442, 0.7912, 0.25, 0.7924, 0.2455, 0.7887, 0.254, 0.7884, 0.188, 0.3144, 0.1964, 0.3157, 0.1713, 0.3458, 0.1486, 0.3729, 0.1297, 0.3609, 0.156, 0.3399, 0.1297, 0.3609, 0.1138, 0.3458, 0.1426, 0.3312, 0.1138, 0.3458, 0.09995, 0.3258, 0.1304, 0.3167, 0.1426, 0.3312, 0.09995, 0.3258, 0.09033, 0.3029, 0.1215, 0.2993, 0.1304, 0.3167, 0.09033, 0.3029, 0.08478, 0.2796, 0.1159, 0.2816, 0.1215, 0.2993, 0.08478, 0.2796, 0.08375, 0.2542, 0.1136, 0.2612, 0.1159, 0.2816, 0.08375, 0.2542, 0.08719, 0.2287, 0.1149, 0.2398, 0.1136, 0.2612, 0.08719, 0.2287, 0.09413, 0.2043, 0.1193, 0.2193, 0.1149, 0.2398, 0.09413, 0.2043, 0.1053, 0.1799, 0.1277, 0.1975, 0.1193, 0.2193, 0.1053, 0.1799, 0.1198, 0.1569, 0.1396, 0.1768, 0.1277, 0.1975, 0.1198, 0.1569, 0.1365, 0.1363, 0.1533, 0.1583, 0.1396, 0.1768, 0.1533, 0.1583, 0.1705, 0.1409, 0.1861, 0.1671, 0.1721, 0.183, 0.1365, 0.1363, 0.1565, 0.1173, 0.1705, 0.1409, 0.1533, 0.1583, 0.1705, 0.1409, 0.1902, 0.1255, 0.2026, 0.1526, 0.1861, 0.1671, 0.1565, 0.1173, 0.1788, 0.1005, 0.1902, 0.1255, 0.1705, 0.1409, 0.1902, 0.1255, 0.2111, 0.1124, 0.2201, 0.1403, 0.2026, 0.1526, 0.1788, 0.1005, 0.2025, 0.0863, 0.2111, 0.1124, 0.1902, 0.1255, 0.2111, 0.1124, 0.2348, 0.101, 0.2412, 0.1289, 0.2201, 0.1403, 0.2025, 0.0863, 0.2287, 0.07424, 0.2348, 0.101, 0.2111, 0.1124, 0.2348, 0.101, 0.26, 0.09186, 0.2639, 0.1199, 0.2412, 0.1289, 0.2287, 0.07424, 0.2562, 0.06469, 0.26, 0.09186, 0.2348, 0.101, 0.26, 0.09186, 0.2853, 0.08499, 0.2865, 0.1129, 0.2639, 0.1199, 0.2562, 0.06469, 0.2841, 0.05768, 0.2853, 0.08499, 0.26, 0.09186, 0.2853, 0.08499, 0.3122, 0.0803, 0.3112, 0.108, 0.2865, 0.1129, 0.2841, 0.05768, 0.3132, 0.053, 0.3122, 0.0803, 0.2853, 0.08499, 0.3122, 0.0803, 0.3398, 0.07778, 0.3367, 0.1053, 0.3112, 0.108, 0.3398, 0.07778, 0.3673, 0.07745, 0.3618, 0.1045, 0.3367, 0.1053, 0.3673, 0.07745, 0.3959, 0.07954, 0.3885, 0.1061, 0.3618, 0.1045, 0.3959, 0.07954, 0.4245, 0.08391, 0.4154, 0.1098, 0.3885, 0.1061, 0.4245, 0.08391, 0.4524, 0.09023, 0.4412, 0.1152, 0.4154, 0.1098, 0.4524, 0.09023, 0.4804, 0.09885, 0.4676, 0.123, 0.4412, 0.1152, 0.4804, 0.09885, 0.508, 0.1095, 0.4937, 0.1327, 0.4676, 0.123, 0.508, 0.1095, 0.5348, 0.1219, 0.519, 0.144, 0.4937, 0.1327, 0.5348, 0.1219, 0.5615, 0.1365, 0.5444, 0.1576, 0.519, 0.144, 0.5615, 0.1365, 0.5873, 0.1528, 0.5692, 0.1729, 0.5444, 0.1576, 0.5873, 0.1528, 0.612, 0.1704, 0.5928, 0.1893, 0.5692, 0.1729, 0.1773, 0.579, 0.1995, 0.5613, 0.2118, 0.5853, 0.1919, 0.6019, 0.1995, 0.5613, 0.2238, 0.5451, 0.2341, 0.5701, 0.2118, 0.5853, 0.2238, 0.5451, 0.2496, 0.5309, 0.2579, 0.5565, 0.2341, 0.5701, 0.2496, 0.5309, 0.2763, 0.5188, 0.2824, 0.5449, 0.2579, 0.5565, 0.2763, 0.5188, 0.3048, 0.5085, 0.309, 0.535, 0.2824, 0.5449, 0.3048, 0.5085, 0.3342, 0.5006, 0.3365, 0.5272, 0.309, 0.535, 0.3342, 0.5006, 0.3639, 0.4948, 0.3641, 0.5215, 0.3365, 0.5272, 0.3639, 0.4948, 0.3945, 0.4912, 0.3929, 0.5177, 0.3641, 0.5215, 0.3945, 0.4912, 0.4255, 0.4897, 0.4221, 0.516, 0.3929, 0.5177, 0.4255, 0.4897, 0.4564, 0.4903, 0.4513, 0.5162, 0.4221, 0.516, 0.4564, 0.4903, 0.4878, 0.4929, 0.4812, 0.5183, 0.4513, 0.5162, 0.4878, 0.4929, 0.5191, 0.4974, 0.5112, 0.5224, 0.4812, 0.5183, 0.5191, 0.4974, 0.55, 0.5036, 0.5406, 0.5281, 0.5112, 0.5224, 0.5406, 0.5281, 0.5702, 0.5356, 0.5594, 0.5599, 0.531, 0.5529, 0.55, 0.5036, 0.5809, 0.5117, 0.5702, 0.5356, 0.5406, 0.5281, 0.5702, 0.5356, 0.5996, 0.5448, 0.5876, 0.5684, 0.5594, 0.5599, 0.5809, 0.5117, 0.6115, 0.5214, 0.5996, 0.5448, 0.5702, 0.5356, 0.5996, 0.5448, 0.6284, 0.5555, 0.6152, 0.5783, 0.5876, 0.5684, 0.6115, 0.5214, 0.6415, 0.5328, 0.6284, 0.5555, 0.5996, 0.5448, 0.6284, 0.5555, 0.6573, 0.5678, 0.6431, 0.59, 0.6152, 0.5783, 0.6415, 0.5328, 0.6714, 0.5457, 0.6573, 0.5678, 0.6284, 0.5555, 0.6573, 0.5678, 0.6857, 0.5816, 0.6706, 0.6032, 0.6431, 0.59, 0.6714, 0.5457, 0.7007, 0.5601, 0.6857, 0.5816, 0.6573, 0.5678, 0.6857, 0.5816, 0.7134, 0.5965, 0.6973, 0.6173, 0.6706, 0.6032, 0.7007, 0.5601, 0.7293, 0.5757, 0.7134, 0.5965, 0.6857, 0.5816, 0.7134, 0.5965, 0.7407, 0.6128, 0.7239, 0.633, 0.6973, 0.6173, 0.7293, 0.5757, 0.7575, 0.5927, 0.7407, 0.6128, 0.7134, 0.5965, 0.7407, 0.6128, 0.7675, 0.6304, 0.7499, 0.6498, 0.7239, 0.633, 0.7575, 0.5927, 0.7851, 0.611, 0.7675, 0.6304, 0.7407, 0.6128, 0.7675, 0.6304, 0.7936, 0.649, 0.7751, 0.6677, 0.7499, 0.6498, 0.7936, 0.649, 0.8192, 0.669, 0.8001, 0.6869, 0.7751, 0.6677, 0.8192, 0.669, 0.8441, 0.69, 0.8243, 0.7073, 0.8001, 0.6869, 0.8441, 0.69, 0.8681, 0.7119, 0.8478, 0.7284, 0.8243, 0.7073, 0.8681, 0.7119, 0.8916, 0.7348, 0.8707, 0.7506, 0.8478, 0.7284, 0.8916, 0.7348, 0.9144, 0.7587, 0.893, 0.7737, 0.8707, 0.7506, 0.893, 0.7737, 0.9144, 0.7587, 0.9144, 0.7977, 0.7247, 0.2092, 0.7378, 0.2304, 0.7206, 0.241, 0.7028, 0.2173, 0.7378, 0.2304, 0.7533, 0.247, 0.7393, 0.2596, 0.7206, 0.241, 0.7533, 0.247, 0.7711, 0.2596, 0.7599, 0.2742, 0.7393, 0.2596, 0.7711, 0.2596, 0.7905, 0.2684, 0.7827, 0.2846, 0.7599, 0.2742, 0.1854, 0.3484, 0.1689, 0.3803, 0.1486, 0.3729, 0.2284, 0.8985, 0.207, 0.9003, 0.2163, 0.8665, 0.2382, 0.2919, 0.2366, 0.2862, 0.2438, 0.2908, 0.2122, 0.3191, 0.2173, 0.3188, 0.2223, 0.3453, 0.2106, 0.3489, 0.2173, 0.3188, 0.2223, 0.3174, 0.2311, 0.3395, 0.2223, 0.3453, 0.2223, 0.3174, 0.2268, 0.315, 0.2384, 0.3316, 0.2311, 0.3395, 0.2306, 0.3116, 0.2433, 0.3227, 0.2384, 0.3316, 0.2336, 0.3074, 0.2449, 0.3144, 0.2433, 0.3227, 0.2355, 0.3026, 0.2451, 0.3052, 0.2449, 0.3144, 0.2355, 0.3026, 0.2363, 0.2975, 0.241, 0.2972, 0.2451, 0.3052, 0.2363, 0.2975, 0.2358, 0.2924, 0.2382, 0.2919, 0.2358, 0.2924, 0.234, 0.2875, 0.2366, 0.2862, 0.234, 0.2875, 0.2313, 0.2831, 0.2366, 0.2862, 0.2321, 0.8274, 0.2163, 0.8665, 0.2264, 0.8293, 0.2467, 0.8926, 0.2284, 0.8985, 0.23, 0.863, 0.2418, 0.8586, 0.23, 0.863, 0.2321, 0.8274, 0.2371, 0.8274, 0.2371, 0.8274, 0.2419, 0.8262, 0.2527, 0.8529, 0.2418, 0.8586, 0.2419, 0.8262, 0.2462, 0.8239, 0.2616, 0.8447, 0.2527, 0.8529, 0.2462, 0.8239, 0.2498, 0.8207, 0.2668, 0.8357, 0.2616, 0.8447, 0.2498, 0.8207, 0.2525, 0.8166, 0.2697, 0.8255, 0.2668, 0.8357, 0.2525, 0.8166, 0.2541, 0.8121, 0.2699, 0.8155, 0.2697, 0.8255, 0.2545, 0.8072, 0.2673, 0.8075, 0.2699, 0.8155, 0.2545, 0.8072, 0.2536, 0.8024, 0.2632, 0.7996, 0.2673, 0.8075, 0.2536, 0.8024, 0.2515, 0.7979, 0.2551, 0.7951, 0.2024, 0.3164, 0.1713, 0.3458, 0.1964, 0.3157, 0.7154, 0.1823, 0.7374, 0.1545, 0.7372, 0.1815, 0.7154, 0.1823, 0.7247, 0.2092, 0.7028, 0.2173, 0.2632, 0.7996, 0.2536, 0.8024, 0.2551, 0.7951, 0.2541, 0.8121, 0.2545, 0.8072, 0.2699, 0.8155, 0.2418, 0.8586, 0.2467, 0.8926, 0.23, 0.863, 0.2382, 0.2919, 0.2358, 0.2924, 0.2366, 0.2862, 0.241, 0.2972, 0.2363, 0.2975, 0.2382, 0.2919, 0.2336, 0.3074, 0.2355, 0.3026, 0.2449, 0.3144, 0.2306, 0.3116, 0.2336, 0.3074, 0.2433, 0.3227, 0.2268, 0.315, 0.2306, 0.3116, 0.2384, 0.3316, 0.23, 0.863, 0.2284, 0.8985, 0.2163, 0.8665, 0.1713, 0.3458, 0.1854, 0.3484, 0.1486, 0.3729, 0.156, 0.3399, 0.1297, 0.3609, 0.1426, 0.3312, 0.1713, 0.3458, 0.1486, 0.3729, 0.156, 0.3399, 0.156, 0.3399, 0.188, 0.3144, 0.1713, 0.3458, 0.2455, 0.7887, 0.25, 0.7924, 0.2442, 0.7912, 0.2001, 0.8675, 0.2184, 0.8315, 0.2163, 0.8665, 0.2515, 0.7979, 0.2483, 0.7941, 0.2551, 0.7951, 0.2632, 0.7996, 0.2551, 0.7951, 0.2722, 0.7972, 0.2632, 0.7996, 0.2722, 0.7972, 0.2673, 0.8075, 0.241, 0.2972, 0.2485, 0.2966, 0.2451, 0.3052, 0.1981, 0.3494, 0.188, 0.3826, 0.1854, 0.3484, 0.1553, 0.7929, 0.1221, 0.7944, 0.1493, 0.7777, 0.1638, 0.8073, 0.1297, 0.8142, 0.1553, 0.7929, 0.1741, 0.8189, 0.1402, 0.8316, 0.1638, 0.8073, 0.1849, 0.8252, 0.1524, 0.8452, 0.1741, 0.8189, 0.1676, 0.8572, 0.1524, 0.8452, 0.1989, 0.8298, 0.2001, 0.8675, 0.1851, 0.8973, 0.1845, 0.8652, 0.2184, 0.8315, 0.2001, 0.8675, 0.2112, 0.8312, 0.2163, 0.8665, 0.207, 0.9003, 0.2001, 0.8675, 0.1461, 0.2524, 0.1149, 0.2398, 0.147, 0.2359, 0.1479, 0.2692, 0.1136, 0.2612, 0.1461, 0.2524, 0.1525, 0.2842, 0.1159, 0.2816, 0.1479, 0.2692, 0.1215, 0.2993, 0.1159, 0.2816, 0.1598, 0.2946, 0.156, 0.3399, 0.1426, 0.3312, 0.188, 0.3144, 0.7519, 0.1824, 0.7563, 0.1619, 0.7665, 0.1435, 0.7814, 0.1293, 0.7997, 0.1202, 0.8197, 0.1166, 0.8401, 0.1186, 0.8587, 0.1259, 0.8751, 0.1382, 0.8881, 0.1536, 0.8965, 0.1714, 0.8999, 0.1904, 0.898, 0.2093, 0.8912, 0.2267, 0.8802, 0.2415, 0.8658, 0.2527, 0.8491, 0.2598, 0.8313, 0.2626, 0.8134, 0.2612, 0.797, 0.2549, 0.7819, 0.2454, 0.7687, 0.2335, 0.7589, 0.219, 0.7531, 0.2019])
me_cube_001.materials.append(mat_material_001)
me_cube_001.use_remesh_preserve_volume = False
me_cube_001.use_remesh_preserve_attributes = False
me_cube_001.use_mirror_vertex_groups = False
me_cube_001.update()

# ---- objects
ob_lamp_001 = bpy.data.objects.new('Lamp.001', light_lamp_001)
ob_lamp = bpy.data.objects.new('Lamp', light_lamp)
ob_cone = bpy.data.objects.new('Cone', me_cone)
ob_cube = bpy.data.objects.new('Cube', me_cube_001)

# ---- transforms, parenting, visibility, modifiers, constraints
ob_lamp_001.location = (0.755, 1.341, 2.218)
ob_lamp_001.rotation_euler = (0.6503, 0.05522, 1.866)
ob_lamp_001.lock_rotations_4d = False
ob_lamp_001.empty_display_type = 'ARROWS'
ob_lamp_001.color = (0.0, 0.0, 0.0, 0.0)
ob_lamp_001.lineart.crease_threshold = 0.0
ob_lamp.location = (0.755, -1.986, 2.218)
ob_lamp.rotation_euler = (0.6503, 0.05522, 1.866)
ob_lamp.lock_rotations_4d = False
ob_lamp.empty_display_type = 'ARROWS'
ob_lamp.color = (0.0, 0.0, 0.0, 0.0)
ob_lamp.lineart.crease_threshold = 0.0
ob_cone.location = (0.0, 0.0, 0.03304)
ob_cone.lineart.crease_threshold = 0.0
ob_cube.location = (0.0, 0.0, 0.15)
ob_cube.scale = (1.0, 1.0, 0.9)
ob_cube.lineart.crease_threshold = 0.0
_m = ob_cube.modifiers.new('EdgeSplit', 'EDGE_SPLIT')

# ---- collection membership
col_collection_1.objects.link(ob_lamp_001)
col_collection_1.objects.link(ob_lamp)
col_collection_5.objects.link(ob_cone)
col_collection_5.objects.link(ob_cube)

# ---- scene / render settings (as saved in the file)
scene.frame_start = 1; scene.frame_end = 250; scene.frame_set(0)
scene.render.engine = 'BLENDER_EEVEE_NEXT'
scene.render.image_settings.compression = 90
scene.render.resolution_percentage = 50
scene.render.dither_intensity = 0.0
scene.cycles.use_denoising = False
scene.cycles.samples = 10
scene.cycles.sampling_pattern = 'TABULATED_SOBOL'
scene.cycles.light_sampling_threshold = 0.0
scene.cycles.use_adaptive_sampling = False
scene.cycles.use_light_tree = False
scene.cycles.blur_glossy = 0.0
scene.cycles.volume_bounces = 1
scene.cycles.pixel_filter_type = 'GAUSSIAN'
scene.cycles.sample_clamp_indirect = 0.0
scene.view_settings.view_transform = 'Standard'
bpy.context.view_layer.update()

# ---- added for rendering (the .blend has no active camera): camera
cam_auto = bpy.data.cameras.new('AutoCamera')
cam_auto.lens = 50.0
cam_auto.sensor_width = 36.0
cam_auto.clip_end = 1000.0
ob_auto_camera = bpy.data.objects.new('AutoCamera', cam_auto)
scene.collection.objects.link(ob_auto_camera)
ob_auto_camera.location = (0.466265, -0.559518, 0.442031)
ob_auto_camera.rotation_euler = (1.09748, -7.21219e-08, 0.694738)
scene.camera = ob_auto_camera
bpy.context.view_layer.update()
